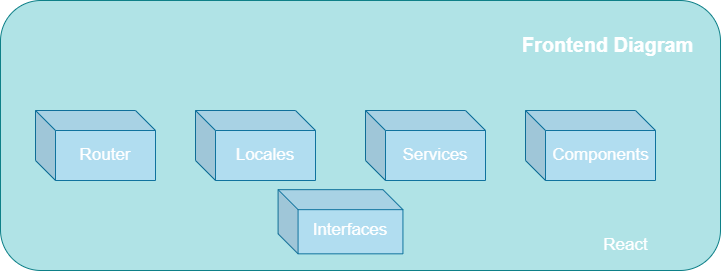

The diagram above was exported from draw.io. Its source (the exported page's mxGraphModel, read from the mxfile embedded in the PNG):
<mxGraphModel dx="1662" dy="729" grid="1" gridSize="10" guides="1" tooltips="1" connect="1" arrows="1" fold="1" page="1" pageScale="1" pageWidth="850" pageHeight="1100" math="0" shadow="0">
  <root>
    <mxCell id="0" />
    <mxCell id="1" parent="0" />
    <mxCell id="agKh4TFno5ySUvRakPjF-1" value="" style="rounded=1;whiteSpace=wrap;html=1;fillColor=#b0e3e6;strokeColor=#0e8088;" parent="1" vertex="1">
      <mxGeometry x="65" y="40" width="720" height="270" as="geometry" />
    </mxCell>
    <mxCell id="agKh4TFno5ySUvRakPjF-2" value="&lt;h3&gt;&lt;font color=&quot;#ffffff&quot;&gt;Frontend Diagram&lt;/font&gt;&lt;/h3&gt;" style="text;html=1;strokeColor=none;fillColor=none;align=center;verticalAlign=middle;whiteSpace=wrap;rounded=0;fontSize=17;fontStyle=1" parent="1" vertex="1">
      <mxGeometry x="580" y="70" width="185" height="30" as="geometry" />
    </mxCell>
    <mxCell id="agKh4TFno5ySUvRakPjF-3" value="" style="group" parent="1" vertex="1" connectable="0">
      <mxGeometry x="100" y="150" width="120" height="70" as="geometry" />
    </mxCell>
    <mxCell id="agKh4TFno5ySUvRakPjF-4" value="" style="shape=cube;whiteSpace=wrap;html=1;boundedLbl=1;backgroundOutline=1;darkOpacity=0.05;darkOpacity2=0.1;fontSize=17;fillColor=#b1ddf0;strokeColor=#10739e;" parent="agKh4TFno5ySUvRakPjF-3" vertex="1">
      <mxGeometry width="120" height="70" as="geometry" />
    </mxCell>
    <mxCell id="agKh4TFno5ySUvRakPjF-5" value="Router" style="text;html=1;strokeColor=none;fillColor=none;align=center;verticalAlign=middle;whiteSpace=wrap;rounded=0;fontSize=17;fontColor=#FFFFFF;" parent="agKh4TFno5ySUvRakPjF-3" vertex="1">
      <mxGeometry x="40" y="30" width="60" height="30" as="geometry" />
    </mxCell>
    <mxCell id="agKh4TFno5ySUvRakPjF-6" value="" style="group" parent="1" vertex="1" connectable="0">
      <mxGeometry x="590" y="150" width="130" height="70" as="geometry" />
    </mxCell>
    <mxCell id="agKh4TFno5ySUvRakPjF-7" value="" style="shape=cube;whiteSpace=wrap;html=1;boundedLbl=1;backgroundOutline=1;darkOpacity=0.05;darkOpacity2=0.1;fontSize=17;fillColor=#b1ddf0;strokeColor=#10739e;" parent="agKh4TFno5ySUvRakPjF-6" vertex="1">
      <mxGeometry width="130" height="70" as="geometry" />
    </mxCell>
    <mxCell id="agKh4TFno5ySUvRakPjF-8" value="Components" style="text;html=1;strokeColor=none;fillColor=none;align=center;verticalAlign=middle;whiteSpace=wrap;rounded=0;fontSize=17;fontColor=#FFFFFF;" parent="agKh4TFno5ySUvRakPjF-6" vertex="1">
      <mxGeometry x="43.33333333333333" y="30" width="65" height="30" as="geometry" />
    </mxCell>
    <mxCell id="agKh4TFno5ySUvRakPjF-9" value="" style="group" parent="1" vertex="1" connectable="0">
      <mxGeometry x="430" y="150" width="120" height="70" as="geometry" />
    </mxCell>
    <mxCell id="agKh4TFno5ySUvRakPjF-10" value="" style="shape=cube;whiteSpace=wrap;html=1;boundedLbl=1;backgroundOutline=1;darkOpacity=0.05;darkOpacity2=0.1;fontSize=17;fillColor=#b1ddf0;strokeColor=#10739e;" parent="agKh4TFno5ySUvRakPjF-9" vertex="1">
      <mxGeometry width="120" height="70" as="geometry" />
    </mxCell>
    <mxCell id="agKh4TFno5ySUvRakPjF-11" value="Services" style="text;html=1;strokeColor=none;fillColor=none;align=center;verticalAlign=middle;whiteSpace=wrap;rounded=0;fontSize=17;fontColor=#FFFFFF;" parent="agKh4TFno5ySUvRakPjF-9" vertex="1">
      <mxGeometry x="40" y="30" width="60" height="30" as="geometry" />
    </mxCell>
    <mxCell id="agKh4TFno5ySUvRakPjF-12" value="" style="group" parent="1" vertex="1" connectable="0">
      <mxGeometry x="260" y="150" width="120" height="70" as="geometry" />
    </mxCell>
    <mxCell id="agKh4TFno5ySUvRakPjF-13" value="" style="shape=cube;whiteSpace=wrap;html=1;boundedLbl=1;backgroundOutline=1;darkOpacity=0.05;darkOpacity2=0.1;fontSize=17;fillColor=#b1ddf0;strokeColor=#10739e;" parent="agKh4TFno5ySUvRakPjF-12" vertex="1">
      <mxGeometry width="120" height="70" as="geometry" />
    </mxCell>
    <mxCell id="agKh4TFno5ySUvRakPjF-14" value="Locales" style="text;html=1;strokeColor=none;fillColor=none;align=center;verticalAlign=middle;whiteSpace=wrap;rounded=0;fontSize=17;fontColor=#FFFFFF;" parent="agKh4TFno5ySUvRakPjF-12" vertex="1">
      <mxGeometry x="40" y="30" width="60" height="30" as="geometry" />
    </mxCell>
    <mxCell id="agKh4TFno5ySUvRakPjF-15" value="&lt;font color=&quot;#ffffff&quot;&gt;React&lt;/font&gt;" style="text;html=1;strokeColor=none;fillColor=none;align=center;verticalAlign=middle;whiteSpace=wrap;rounded=0;fontSize=17;fontColor=#000000;" parent="1" vertex="1">
      <mxGeometry x="637.5" y="270" width="105" height="30" as="geometry" />
    </mxCell>
    <mxCell id="IlsWupcRX6ghAnqmpA4X-1" value="" style="group" vertex="1" connectable="0" parent="1">
      <mxGeometry x="342.57081081081077" y="229.1633333333333" width="124.86486486486487" height="64.16666666666666" as="geometry" />
    </mxCell>
    <mxCell id="IlsWupcRX6ghAnqmpA4X-2" value="" style="shape=cube;whiteSpace=wrap;html=1;boundedLbl=1;backgroundOutline=1;darkOpacity=0.05;darkOpacity2=0.1;fontSize=17;fillColor=#b1ddf0;strokeColor=#10739e;" vertex="1" parent="IlsWupcRX6ghAnqmpA4X-1">
      <mxGeometry width="124.86486486486487" height="64.16666666666666" as="geometry" />
    </mxCell>
    <mxCell id="IlsWupcRX6ghAnqmpA4X-3" value="Interfaces" style="text;html=1;strokeColor=none;fillColor=none;align=center;verticalAlign=middle;whiteSpace=wrap;rounded=0;fontSize=17;fontColor=#FFFFFF;" vertex="1" parent="IlsWupcRX6ghAnqmpA4X-1">
      <mxGeometry x="41.62162162162162" y="27.499999999999996" width="62.432432432432435" height="27.499999999999996" as="geometry" />
    </mxCell>
  </root>
</mxGraphModel>